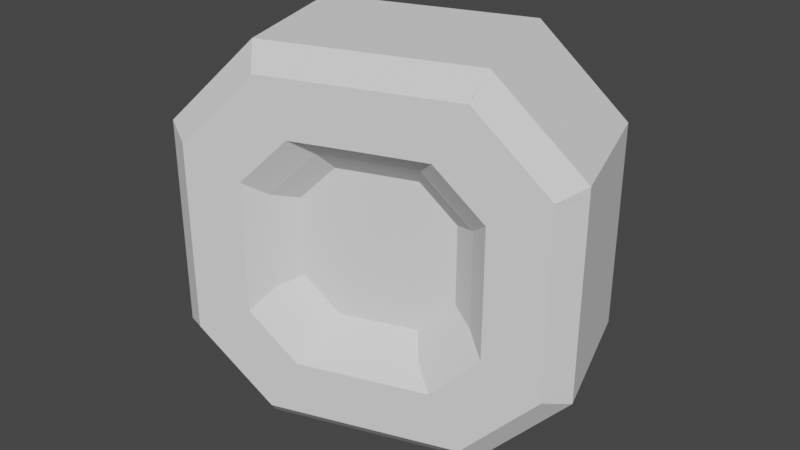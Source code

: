 # Source: Coin.blend  (saved by Blender 2.81.16; exported with 4.5.12 LTS)
import bpy
from mathutils import Matrix  # noqa: F401  (used for matrix-valued properties, if any)

bpy.ops.wm.read_factory_settings(use_empty=True)
scene = bpy.context.scene
scene.name = 'Scene'

# ---- collections
col_collection = bpy.data.collections.new('Collection'); scene.collection.children.link(col_collection)

# ---- node groups
ng_auto_smooth = bpy.data.node_groups.new('Auto Smooth', 'GeometryNodeTree')
_s = ng_auto_smooth.interface.new_socket(name='Geometry', in_out='OUTPUT', socket_type='NodeSocketGeometry')
_s = ng_auto_smooth.interface.new_socket(name='Geometry', in_out='INPUT', socket_type='NodeSocketGeometry')
_s = ng_auto_smooth.interface.new_socket(name='Angle', in_out='INPUT', socket_type='NodeSocketFloat')
_s.subtype = 'ANGLE'
_s.min_value = 0.0
_s.max_value = 3.142
ng_auto_smooth.is_modifier = True
_N = ng_auto_smooth.nodes; _L = ng_auto_smooth.links
n0 = _N.new('NodeGroupOutput'); n0.name = 'Group Output'; n0.location = (480, -100)
n1 = _N.new('NodeGroupInput'); n1.name = 'Group Input'; n1.location = (-420, -300)
n2 = _N.new('NodeGroupInput'); n2.name = 'Group Input.001'; n2.location = (-60, -100)
n3 = _N.new('GeometryNodeSetShadeSmooth'); n3.name = 'Set Shade Smooth'; n3.location = (120, -100)
n3.domain = 'EDGE'
n4 = _N.new('GeometryNodeSetShadeSmooth'); n4.name = 'Set Shade Smooth.001'; n4.location = (300, -100)
n5 = _N.new('GeometryNodeInputMeshEdgeAngle'); n5.name = 'Edge Angle'; n5.location = (-420, -220)
n6 = _N.new('GeometryNodeInputEdgeSmooth'); n6.name = 'Is Edge Smooth'; n6.location = (-60, -160)
n7 = _N.new('GeometryNodeInputShadeSmooth'); n7.name = 'Is Face Smooth'; n7.location = (-240, -340)
n8 = _N.new('FunctionNodeBooleanMath'); n8.name = 'Boolean Math'; n8.location = (-60, -220)
n9 = _N.new('FunctionNodeCompare'); n9.name = 'Compare'; n9.location = (-240, -180)
n9.operation = 'LESS_EQUAL'
_L.new(n5.outputs[0], n9.inputs[0])
_L.new(n4.outputs[0], n0.inputs[0])
_L.new(n1.outputs[1], n9.inputs[1])
_L.new(n9.outputs[0], n8.inputs[0])
_L.new(n7.outputs[0], n8.inputs[1])
_L.new(n2.outputs[0], n3.inputs[0])
_L.new(n6.outputs[0], n3.inputs[1])
_L.new(n3.outputs[0], n4.inputs[0])
_L.new(n8.outputs[0], n3.inputs[2])
n0.is_active_output = True

# ---- world
world_world = bpy.data.worlds.new('World'); scene.world = world_world
world_world.use_nodes = True; world_world.node_tree.nodes.clear()
_N = world_world.node_tree.nodes; _L = world_world.node_tree.links
n0 = _N.new('ShaderNodeOutputWorld'); n0.name = 'World Output'; n0.location = (300, 300)
n1 = _N.new('ShaderNodeBackground'); n1.name = 'Background'; n1.location = (10, 300)
n1.inputs[0].default_value = (0.05088, 0.05088, 0.05088, 1.0)
_L.new(n1.outputs[0], n0.inputs[0])
n0.is_active_output = True
world_world.color = (0.05088, 0.05088, 0.05088)
world_world.use_sun_shadow = False
world_world.sun_shadow_jitter_overblur = 0.0

# ---- meshes
me_cube_001 = bpy.data.meshes.new('Cube.001')
me_cube_001.from_pydata([(1.0, 1.497, 3.0), (1.0, 1.0, 3.497), (1.0, 0.6857, 3.182), (0.786, 0.5034, 3.0), (0.786, 1.0, 2.503), (1.0, 1.182, 2.686), (0.5732, 0.786, 2.415), (0.7872, 1.0, 2.503), (0.5732, 0.4147, 2.786), (0.7872, 0.5034, 3.0), (0.7601, 1.0, 4.0), (1.0, 1.0, 3.76), (0.7601, 2.0, 3.0), (1.0, 1.76, 3.0), (1.0, 1.76, 2.996), (0.7601, 2.0, 3.095), (1.0, 0.9956, 3.76), (0.7601, 1.095, 4.0), (-1.0, 1.497, 3.0), (-1.0, 1.0, 3.497), (-1.0, 0.6857, 3.182), (-0.786, 0.5034, 3.0), (-0.786, 1.0, 2.503), (-1.0, 1.182, 2.686), (-0.5732, 0.786, 2.415), (-0.7872, 1.0, 2.503), (-0.5732, 0.4147, 2.786), (-0.7872, 0.5034, 3.0), (0.0, 1.095, 4.0), (0.0, 2.0, 3.095), (-0.7601, 1.0, 4.0), (-1.0, 1.0, 3.76), (-0.7601, 2.0, 3.0), (-1.0, 1.76, 3.0), (-1.0, 1.76, 2.996), (-0.7601, 2.0, 3.095), (-1.0, 0.9956, 3.76), (-0.7601, 1.095, 4.0), (1.0, -1.497, 3.0), (1.0, -1.0, 3.497), (0.786, 0.0, 3.0), (1.0, 0.0, 3.184), (0.5732, 0.0, 2.786), (0.7872, 0.0, 3.0), (1.0, -0.6857, 3.182), (0.786, -0.5034, 3.0), (0.786, -1.0, 2.503), (1.0, -1.182, 2.686), (0.5732, -0.786, 2.415), (0.7872, -1.0, 2.503), (0.5732, -0.4147, 2.786), (0.7872, -0.5034, 3.0), (0.7601, -1.0, 4.0), (1.0, -1.0, 3.76), (0.7601, -2.0, 3.0), (1.0, -1.76, 3.0), (1.0, 0.0, 3.76), (0.7601, 0.0, 4.0), (1.0, -1.76, 2.996), (0.7601, -2.0, 3.095), (1.0, -0.9956, 3.76), (0.7601, -1.095, 4.0), (0.0, 0.0, 4.0), (-1.0, -1.497, 3.0), (-1.0, -1.0, 3.497), (-0.786, 0.0, 3.0), (-1.0, 0.0, 3.184), (-0.5732, 0.0, 2.786), (-0.7872, 0.0, 3.0), (-1.0, -0.6857, 3.182), (-0.786, -0.5034, 3.0), (-0.786, -1.0, 2.503), (-1.0, -1.182, 2.686), (-0.5732, -0.786, 2.415), (-0.7872, -1.0, 2.503), (-0.5732, -0.4147, 2.786), (-0.7872, -0.5034, 3.0), (0.0, -1.095, 4.0), (0.0, -2.0, 3.095), (-0.7601, -1.0, 4.0), (-1.0, -1.0, 3.76), (-0.7601, -2.0, 3.0), (-1.0, -1.76, 3.0), (-1.0, 0.0, 3.76), (-0.7601, 0.0, 4.0), (-1.0, -1.76, 2.996), (-0.7601, -2.0, 3.095), (-1.0, -0.9956, 3.76), (-0.7601, -1.095, 4.0), (1.0, 1.497, 1.0), (1.0, 1.0, 0.5034), (1.0, 1.184, 2.0), (0.786, 1.0, 2.0), (0.7872, 1.0, 2.0), (0.5732, 0.786, 2.0), (1.0, 0.6857, 0.8177), (0.786, 0.5034, 1.0), (0.786, 1.0, 1.497), (1.0, 1.182, 1.314), (0.5732, 0.786, 1.585), (0.7872, 1.0, 1.497), (0.5732, 0.4147, 1.214), (0.7872, 0.5034, 1.0), (0.7601, 1.0, 0.0), (1.0, 1.0, 0.2399), (0.7601, 2.0, 1.0), (1.0, 1.76, 1.0), (0.7601, 2.0, 2.0), (1.0, 1.76, 2.0), (1.0, 1.76, 1.004), (0.7601, 2.0, 0.905), (1.0, 0.9956, 0.2399), (0.7601, 1.095, 0.0), (0.0, 2.0, 2.0), (-1.0, 1.497, 1.0), (-1.0, 1.0, 0.5034), (-1.0, 1.184, 2.0), (-0.786, 1.0, 2.0), (-0.7872, 1.0, 2.0), (-0.5732, 0.786, 2.0), (-1.0, 0.6857, 0.8177), (-0.786, 0.5034, 1.0), (-0.786, 1.0, 1.497), (-1.0, 1.182, 1.314), (-0.5732, 0.786, 1.585), (-0.7872, 1.0, 1.497), (-0.5732, 0.4147, 1.214), (-0.7872, 0.5034, 1.0), (0.0, 1.095, 0.0), (0.0, 2.0, 0.905), (-0.7601, 1.0, 0.0), (-1.0, 1.0, 0.2399), (-0.7601, 2.0, 1.0), (-1.0, 1.76, 1.0), (-0.7601, 2.0, 2.0), (-1.0, 1.76, 2.0), (-1.0, 1.76, 1.004), (-0.7601, 2.0, 0.905), (-1.0, 0.9956, 0.2399), (-0.7601, 1.095, 0.0), (0.5732, 0.0, 2.0), (1.0, -1.497, 1.0), (1.0, -1.0, 0.5034), (0.786, 0.0, 1.0), (1.0, 0.0, 0.8165), (1.0, -1.184, 2.0), (0.786, -1.0, 2.0), (0.7872, -1.0, 2.0), (0.5732, -0.786, 2.0), (0.5732, 0.0, 1.214), (0.7872, 0.0, 1.0), (1.0, -0.6857, 0.8177), (0.786, -0.5034, 1.0), (0.786, -1.0, 1.497), (1.0, -1.182, 1.314), (0.5732, -0.786, 1.585), (0.7872, -1.0, 1.497), (0.5732, -0.4147, 1.214), (0.7872, -0.5034, 1.0), (0.7601, -1.0, 0.0), (1.0, -1.0, 0.2399), (0.7601, -2.0, 1.0), (1.0, -1.76, 1.0), (1.0, 0.0, 0.2399), (0.7601, 0.0, 0.0), (0.7601, -2.0, 2.0), (1.0, -1.76, 2.0), (1.0, -1.76, 1.004), (0.7601, -2.0, 0.905), (1.0, -0.9956, 0.2399), (0.7601, -1.095, 0.0), (0.0, -2.0, 2.0), (0.0, 0.0, 0.0), (-0.5732, 0.0, 2.0), (-1.0, -1.497, 1.0), (-1.0, -1.0, 0.5034), (-0.786, 0.0, 1.0), (-1.0, 0.0, 0.8165), (-1.0, -1.184, 2.0), (-0.786, -1.0, 2.0), (-0.7872, -1.0, 2.0), (-0.5732, -0.786, 2.0), (-0.5732, 0.0, 1.214), (-0.7872, 0.0, 1.0), (-1.0, -0.6857, 0.8177), (-0.786, -0.5034, 1.0), (-0.786, -1.0, 1.497), (-1.0, -1.182, 1.314), (-0.5732, -0.786, 1.585), (-0.7872, -1.0, 1.497), (-0.5732, -0.4147, 1.214), (-0.7872, -0.5034, 1.0), (0.0, -1.095, 0.0), (0.0, -2.0, 0.905), (-0.7601, -1.0, 0.0), (-1.0, -1.0, 0.2399), (-0.7601, -2.0, 1.0), (-1.0, -1.76, 1.0), (-1.0, 0.0, 0.2399), (-0.7601, 0.0, 0.0), (-0.7601, -2.0, 2.0), (-1.0, -1.76, 2.0), (-1.0, -1.76, 1.004), (-0.7601, -2.0, 0.905), (-1.0, -0.9956, 0.2399), (-0.7601, -1.095, 0.0)], [], [(17, 29, 28), (29, 15, 12), (5, 1, 2), (13, 0, 5), (40, 9, 3), (4, 93, 92), (4, 9, 7), (8, 42, 140), (4, 2, 3), (6, 9, 8), (91, 4, 92), (6, 93, 7), (41, 3, 2), (8, 43, 42), (13, 16, 11), (56, 2, 11), (108, 12, 13), (57, 11, 10), (16, 15, 17), (11, 17, 10), (14, 12, 15), (62, 57, 10), (29, 37, 28), (32, 35, 29), (20, 18, 23), (33, 23, 18), (27, 65, 21), (118, 22, 117), (27, 22, 25), (173, 26, 24), (20, 22, 21), (26, 25, 24), (116, 22, 23), (24, 118, 119), (21, 66, 20), (68, 26, 67), (33, 31, 34), (83, 31, 20), (32, 135, 33), (31, 84, 30), (37, 34, 36), (31, 37, 36), (34, 32, 33), (30, 62, 28), (78, 61, 77), (54, 59, 78), (44, 38, 47), (55, 47, 38), (51, 40, 45), (147, 46, 146), (51, 46, 49), (140, 50, 48), (44, 46, 45), (50, 49, 48), (145, 46, 47), (48, 147, 148), (45, 41, 44), (43, 50, 42), (55, 53, 58), (56, 53, 44), (54, 166, 55), (53, 57, 52), (61, 58, 60), (53, 61, 60), (58, 54, 55), (52, 62, 77), (88, 78, 77), (78, 86, 81), (72, 64, 69), (82, 63, 72), (65, 76, 70), (71, 180, 179), (71, 76, 74), (75, 67, 173), (71, 69, 70), (73, 76, 75), (178, 71, 179), (73, 180, 74), (66, 70, 69), (75, 68, 67), (82, 87, 80), (83, 69, 80), (201, 81, 82), (84, 80, 79), (87, 86, 88), (80, 88, 79), (85, 81, 86), (62, 84, 79), (129, 112, 128), (105, 110, 129), (90, 98, 95), (106, 98, 89), (102, 143, 96), (93, 97, 92), (102, 97, 100), (140, 101, 99), (95, 97, 96), (101, 100, 99), (91, 97, 98), (99, 93, 94), (96, 144, 95), (150, 101, 149), (106, 104, 109), (163, 104, 95), (105, 108, 106), (104, 164, 103), (112, 109, 111), (104, 112, 111), (109, 105, 106), (103, 172, 128), (139, 129, 128), (129, 137, 132), (123, 115, 120), (133, 114, 123), (176, 127, 121), (122, 118, 117), (122, 127, 125), (126, 182, 173), (122, 120, 121), (124, 127, 126), (116, 122, 117), (124, 118, 125), (177, 121, 120), (126, 183, 182), (133, 138, 131), (198, 120, 131), (135, 132, 133), (199, 131, 130), (136, 139, 138), (131, 139, 130), (136, 132, 137), (172, 199, 130), (170, 193, 192), (193, 168, 161), (154, 142, 151), (162, 141, 154), (143, 158, 152), (153, 147, 146), (153, 158, 156), (157, 149, 140), (153, 151, 152), (155, 158, 157), (145, 153, 146), (155, 147, 156), (144, 152, 151), (157, 150, 149), (162, 169, 160), (163, 151, 160), (166, 161, 162), (164, 160, 159), (167, 170, 169), (160, 170, 159), (167, 161, 168), (172, 164, 159), (193, 205, 192), (196, 203, 193), (175, 187, 184), (197, 187, 174), (191, 176, 185), (180, 186, 179), (191, 186, 189), (173, 190, 188), (184, 186, 185), (190, 189, 188), (178, 186, 187), (188, 180, 181), (185, 177, 184), (183, 190, 182), (197, 195, 202), (198, 195, 184), (196, 201, 197), (195, 199, 194), (205, 202, 204), (195, 205, 204), (202, 196, 197), (194, 172, 192), (11, 1, 0), (11, 0, 13), (13, 14, 16), (33, 18, 19), (33, 19, 31), (31, 36, 34), (55, 38, 39), (55, 39, 53), (53, 60, 58), (80, 64, 63), (80, 63, 82), (82, 85, 87), (106, 89, 90), (106, 90, 104), (104, 111, 109), (131, 115, 114), (131, 114, 133), (133, 136, 138), (160, 142, 141), (160, 141, 162), (162, 167, 169), (197, 174, 175), (197, 175, 195), (195, 204, 202), (17, 15, 29), (107, 113, 12), (113, 29, 12), (5, 0, 1), (91, 108, 5), (108, 13, 5), (40, 43, 9), (4, 7, 93), (4, 3, 9), (140, 94, 6), (6, 8, 140), (4, 5, 2), (6, 7, 9), (91, 5, 4), (6, 94, 93), (41, 40, 3), (8, 9, 43), (41, 2, 56), (2, 1, 11), (108, 107, 12), (57, 56, 11), (16, 14, 15), (11, 16, 17), (14, 13, 12), (10, 17, 28), (28, 62, 10), (29, 35, 37), (29, 113, 32), (113, 134, 32), (20, 19, 18), (33, 135, 23), (135, 116, 23), (27, 68, 65), (118, 25, 22), (27, 21, 22), (24, 119, 173), (173, 67, 26), (20, 23, 22), (26, 27, 25), (116, 117, 22), (24, 25, 118), (21, 65, 66), (68, 27, 26), (19, 20, 31), (20, 66, 83), (32, 134, 135), (31, 83, 84), (37, 35, 34), (31, 30, 37), (34, 35, 32), (28, 37, 30), (30, 84, 62), (78, 59, 61), (78, 171, 54), (171, 165, 54), (44, 39, 38), (55, 166, 47), (166, 145, 47), (51, 43, 40), (147, 49, 46), (51, 45, 46), (48, 148, 140), (140, 42, 50), (44, 47, 46), (50, 51, 49), (145, 146, 46), (48, 49, 147), (45, 40, 41), (43, 51, 50), (39, 44, 53), (44, 41, 56), (54, 165, 166), (53, 56, 57), (61, 59, 58), (53, 52, 61), (58, 59, 54), (77, 61, 52), (52, 57, 62), (88, 86, 78), (200, 171, 81), (171, 78, 81), (72, 63, 64), (178, 201, 72), (201, 82, 72), (65, 68, 76), (71, 74, 180), (71, 70, 76), (173, 181, 73), (73, 75, 173), (71, 72, 69), (73, 74, 76), (178, 72, 71), (73, 181, 180), (66, 65, 70), (75, 76, 68), (66, 69, 83), (69, 64, 80), (201, 200, 81), (84, 83, 80), (87, 85, 86), (80, 87, 88), (85, 82, 81), (79, 88, 77), (77, 62, 79), (129, 110, 112), (129, 113, 105), (113, 107, 105), (90, 89, 98), (106, 108, 98), (108, 91, 98), (102, 150, 143), (93, 100, 97), (102, 96, 97), (99, 94, 140), (140, 149, 101), (95, 98, 97), (101, 102, 100), (91, 92, 97), (99, 100, 93), (96, 143, 144), (150, 102, 101), (90, 95, 104), (95, 144, 163), (105, 107, 108), (104, 163, 164), (112, 110, 109), (104, 103, 112), (109, 110, 105), (128, 112, 103), (103, 164, 172), (139, 137, 129), (134, 113, 132), (113, 129, 132), (123, 114, 115), (116, 135, 123), (135, 133, 123), (176, 183, 127), (122, 125, 118), (122, 121, 127), (173, 119, 124), (124, 126, 173), (122, 123, 120), (124, 125, 127), (116, 123, 122), (124, 119, 118), (177, 176, 121), (126, 127, 183), (177, 120, 198), (120, 115, 131), (135, 134, 132), (199, 198, 131), (136, 137, 139), (131, 138, 139), (136, 133, 132), (130, 139, 128), (128, 172, 130), (170, 168, 193), (165, 171, 161), (171, 193, 161), (154, 141, 142), (145, 166, 154), (166, 162, 154), (143, 150, 158), (153, 156, 147), (153, 152, 158), (140, 148, 155), (155, 157, 140), (153, 154, 151), (155, 156, 158), (145, 154, 153), (155, 148, 147), (144, 143, 152), (157, 158, 150), (144, 151, 163), (151, 142, 160), (166, 165, 161), (164, 163, 160), (167, 168, 170), (160, 169, 170), (167, 162, 161), (159, 170, 192), (192, 172, 159), (193, 203, 205), (193, 171, 196), (171, 200, 196), (175, 174, 187), (197, 201, 187), (201, 178, 187), (191, 183, 176), (180, 189, 186), (191, 185, 186), (188, 181, 173), (173, 182, 190), (184, 187, 186), (190, 191, 189), (178, 179, 186), (188, 189, 180), (185, 176, 177), (183, 191, 190), (175, 184, 195), (184, 177, 198), (196, 200, 201), (195, 198, 199), (205, 203, 202), (195, 194, 205), (202, 203, 196), (192, 205, 194), (194, 199, 172)])
_uv = me_cube_001.uv_layers.new(name='UVMap')
_uv.uv.foreach_set('vector', [0.655, 0.6131, 0.75, 0.5, 0.75, 0.6131, 0.5119, 0.375, 0.5119, 0.47, 0.5, 0.47, 0.5, 0.6022, 0.5621, 0.625, 0.5228, 0.6643, 0.5, 0.53, 0.5, 0.5629, 0.4607, 0.6022, 0.5, 0.75, 0.5, 0.6871, 0.5, 0.6871, 0.4379, 0.625, 0.375, 0.625, 0.375, 0.625, 0.4379, 0.625, 0.5, 0.6871, 0.4379, 0.625, 0.4733, 0.6982, 0.4733, 0.75, 0.375, 0.75, 0.4379, 0.625, 0.5, 0.6871, 0.5, 0.6871, 0.4268, 0.6517, 0.5, 0.6871, 0.4733, 0.6982, 0.375, 0.6021, 0.4379, 0.625, 0.375, 0.625, 0.4268, 0.6517, 0.375, 0.625, 0.4379, 0.625, 0.5229, 0.75, 0.5, 0.6871, 0.5228, 0.6643, 0.4733, 0.6982, 0.5, 0.75, 0.4733, 0.75, 0.5, 0.53, 0.595, 0.6256, 0.595, 0.625, 0.595, 0.75, 0.5228, 0.6643, 0.595, 0.625, 0.375, 0.53, 0.5, 0.47, 0.5, 0.53, 0.655, 0.75, 0.595, 0.625, 0.655, 0.625, 0.595, 0.6256, 0.5119, 0.5, 0.625, 0.6131, 0.595, 0.625, 0.655, 0.6131, 0.655, 0.625, 0.4994, 0.53, 0.5, 0.47, 0.5119, 0.47, 0.75, 0.75, 0.655, 0.75, 0.655, 0.625, 0.75, 0.5, 0.655, 0.6131, 0.75, 0.6131, 0.5, 0.47, 0.5119, 0.47, 0.5119, 0.375, 0.5228, 0.6643, 0.5, 0.5629, 0.5, 0.6022, 0.5, 0.53, 0.4607, 0.6022, 0.5, 0.5629, 0.5, 0.6871, 0.5, 0.75, 0.5, 0.6871, 0.375, 0.625, 0.4379, 0.625, 0.375, 0.625, 0.5, 0.6871, 0.4379, 0.625, 0.4379, 0.625, 0.375, 0.75, 0.4733, 0.6982, 0.4268, 0.6517, 0.5, 0.6871, 0.4379, 0.625, 0.5, 0.6871, 0.4733, 0.6982, 0.4379, 0.625, 0.4268, 0.6517, 0.375, 0.6021, 0.4379, 0.625, 0.4607, 0.6022, 0.4268, 0.6517, 0.375, 0.625, 0.375, 0.6517, 0.5, 0.6871, 0.5229, 0.75, 0.5228, 0.6643, 0.5, 0.75, 0.4733, 0.6982, 0.4733, 0.75, 0.5, 0.53, 0.595, 0.625, 0.4994, 0.53, 0.595, 0.75, 0.595, 0.625, 0.5228, 0.6643, 0.5, 0.47, 0.375, 0.53, 0.5, 0.53, 0.595, 0.625, 0.655, 0.75, 0.655, 0.625, 0.625, 0.6131, 0.4994, 0.53, 0.595, 0.6256, 0.595, 0.625, 0.655, 0.6131, 0.595, 0.6256, 0.4994, 0.53, 0.5, 0.47, 0.5, 0.53, 0.655, 0.625, 0.75, 0.75, 0.75, 0.6131, 0.75, 0.5, 0.655, 0.6131, 0.75, 0.6131, 0.5, 0.47, 0.5119, 0.47, 0.5119, 0.375, 0.5228, 0.6643, 0.5, 0.5629, 0.5, 0.6022, 0.5, 0.53, 0.4607, 0.6022, 0.5, 0.5629, 0.5, 0.6871, 0.5, 0.75, 0.5, 0.6871, 0.375, 0.625, 0.4379, 0.625, 0.375, 0.625, 0.5, 0.6871, 0.4379, 0.625, 0.4379, 0.625, 0.375, 0.75, 0.4733, 0.6982, 0.4268, 0.6517, 0.5, 0.6871, 0.4379, 0.625, 0.5, 0.6871, 0.4733, 0.6982, 0.4379, 0.625, 0.4268, 0.6517, 0.375, 0.6021, 0.4379, 0.625, 0.4607, 0.6022, 0.4268, 0.6517, 0.375, 0.625, 0.375, 0.6517, 0.5, 0.6871, 0.5229, 0.75, 0.5228, 0.6643, 0.5, 0.75, 0.4733, 0.6982, 0.4733, 0.75, 0.5, 0.53, 0.595, 0.625, 0.4994, 0.53, 0.595, 0.75, 0.595, 0.625, 0.5228, 0.6643, 0.5, 0.47, 0.375, 0.53, 0.5, 0.53, 0.595, 0.625, 0.655, 0.75, 0.655, 0.625, 0.625, 0.6131, 0.4994, 0.53, 0.595, 0.6256, 0.595, 0.625, 0.655, 0.6131, 0.595, 0.6256, 0.4994, 0.53, 0.5, 0.47, 0.5, 0.53, 0.655, 0.625, 0.75, 0.75, 0.75, 0.6131, 0.655, 0.6131, 0.75, 0.5, 0.75, 0.6131, 0.5119, 0.375, 0.5119, 0.47, 0.5, 0.47, 0.5, 0.6022, 0.5621, 0.625, 0.5228, 0.6643, 0.5, 0.53, 0.5, 0.5629, 0.4607, 0.6022, 0.5, 0.75, 0.5, 0.6871, 0.5, 0.6871, 0.4379, 0.625, 0.375, 0.625, 0.375, 0.625, 0.4379, 0.625, 0.5, 0.6871, 0.4379, 0.625, 0.4733, 0.6982, 0.4733, 0.75, 0.375, 0.75, 0.4379, 0.625, 0.5, 0.6871, 0.5, 0.6871, 0.4268, 0.6517, 0.5, 0.6871, 0.4733, 0.6982, 0.375, 0.6021, 0.4379, 0.625, 0.375, 0.625, 0.4268, 0.6517, 0.375, 0.625, 0.4379, 0.625, 0.5229, 0.75, 0.5, 0.6871, 0.5228, 0.6643, 0.4733, 0.6982, 0.5, 0.75, 0.4733, 0.75, 0.5, 0.53, 0.595, 0.6256, 0.595, 0.625, 0.595, 0.75, 0.5228, 0.6643, 0.595, 0.625, 0.375, 0.53, 0.5, 0.47, 0.5, 0.53, 0.655, 0.75, 0.595, 0.625, 0.655, 0.625, 0.595, 0.6256, 0.5119, 0.5, 0.625, 0.6131, 0.595, 0.625, 0.655, 0.6131, 0.655, 0.625, 0.4994, 0.53, 0.5, 0.47, 0.5119, 0.47, 0.75, 0.75, 0.655, 0.75, 0.655, 0.625, 0.75, 0.5, 0.655, 0.6131, 0.75, 0.6131, 0.5, 0.47, 0.5119, 0.47, 0.5119, 0.375, 0.5621, 0.625, 0.5, 0.6022, 0.5228, 0.6643, 0.5, 0.53, 0.4607, 0.6022, 0.5, 0.5629, 0.5, 0.6871, 0.5, 0.75, 0.5, 0.6871, 0.375, 0.625, 0.4379, 0.625, 0.375, 0.625, 0.5, 0.6871, 0.4379, 0.625, 0.4379, 0.625, 0.375, 0.75, 0.4733, 0.6982, 0.4268, 0.6517, 0.5, 0.6871, 0.4379, 0.625, 0.5, 0.6871, 0.4733, 0.6982, 0.4379, 0.625, 0.4268, 0.6517, 0.375, 0.6021, 0.4379, 0.625, 0.4607, 0.6022, 0.4268, 0.6517, 0.375, 0.625, 0.375, 0.6517, 0.5, 0.6871, 0.5229, 0.75, 0.5228, 0.6643, 0.5, 0.75, 0.4733, 0.6982, 0.4733, 0.75, 0.5, 0.53, 0.595, 0.625, 0.4994, 0.53, 0.595, 0.75, 0.595, 0.625, 0.5228, 0.6643, 0.5, 0.47, 0.375, 0.53, 0.5, 0.53, 0.595, 0.625, 0.655, 0.75, 0.655, 0.625, 0.625, 0.6131, 0.4994, 0.53, 0.595, 0.6256, 0.595, 0.625, 0.655, 0.6131, 0.595, 0.6256, 0.4994, 0.53, 0.5, 0.47, 0.5, 0.53, 0.655, 0.625, 0.75, 0.75, 0.75, 0.6131, 0.655, 0.6131, 0.75, 0.5, 0.75, 0.6131, 0.5119, 0.375, 0.5119, 0.47, 0.5, 0.47, 0.5, 0.6022, 0.5621, 0.625, 0.5228, 0.6643, 0.5, 0.53, 0.5, 0.5629, 0.4607, 0.6022, 0.5, 0.75, 0.5, 0.6871, 0.5, 0.6871, 0.4379, 0.625, 0.375, 0.625, 0.375, 0.625, 0.4379, 0.625, 0.5, 0.6871, 0.4379, 0.625, 0.4733, 0.6982, 0.4733, 0.75, 0.375, 0.75, 0.4379, 0.625, 0.5, 0.6871, 0.5, 0.6871, 0.4268, 0.6517, 0.5, 0.6871, 0.4733, 0.6982, 0.375, 0.6021, 0.4379, 0.625, 0.375, 0.625, 0.4268, 0.6517, 0.375, 0.625, 0.4379, 0.625, 0.5229, 0.75, 0.5, 0.6871, 0.5228, 0.6643, 0.4733, 0.6982, 0.5, 0.75, 0.4733, 0.75, 0.5, 0.53, 0.595, 0.6256, 0.595, 0.625, 0.595, 0.75, 0.5228, 0.6643, 0.595, 0.625, 0.375, 0.53, 0.5, 0.47, 0.5, 0.53, 0.655, 0.75, 0.595, 0.625, 0.655, 0.625, 0.4994, 0.53, 0.625, 0.6131, 0.595, 0.6256, 0.595, 0.625, 0.655, 0.6131, 0.655, 0.625, 0.4994, 0.53, 0.5, 0.47, 0.5119, 0.47, 0.75, 0.75, 0.655, 0.75, 0.655, 0.625, 0.655, 0.6131, 0.75, 0.5, 0.75, 0.6131, 0.5119, 0.375, 0.5119, 0.47, 0.5, 0.47, 0.5, 0.6022, 0.5621, 0.625, 0.5228, 0.6643, 0.5, 0.53, 0.5, 0.5629, 0.4607, 0.6022, 0.5, 0.75, 0.5, 0.6871, 0.5, 0.6871, 0.4379, 0.625, 0.375, 0.625, 0.375, 0.625, 0.4379, 0.625, 0.5, 0.6871, 0.4379, 0.625, 0.4733, 0.6982, 0.4733, 0.75, 0.375, 0.75, 0.4379, 0.625, 0.5, 0.6871, 0.5, 0.6871, 0.4268, 0.6517, 0.5, 0.6871, 0.4733, 0.6982, 0.375, 0.6021, 0.4379, 0.625, 0.375, 0.625, 0.4268, 0.6517, 0.375, 0.625, 0.4379, 0.625, 0.5229, 0.75, 0.5, 0.6871, 0.5228, 0.6643, 0.4733, 0.6982, 0.5, 0.75, 0.4733, 0.75, 0.5, 0.53, 0.595, 0.6256, 0.595, 0.625, 0.595, 0.75, 0.5228, 0.6643, 0.595, 0.625, 0.375, 0.53, 0.5, 0.47, 0.5, 0.53, 0.655, 0.75, 0.595, 0.625, 0.655, 0.625, 0.4994, 0.53, 0.625, 0.6131, 0.595, 0.6256, 0.595, 0.625, 0.655, 0.6131, 0.655, 0.625, 0.4994, 0.53, 0.5, 0.47, 0.5119, 0.47, 0.75, 0.75, 0.655, 0.75, 0.655, 0.625, 0.75, 0.5, 0.655, 0.6131, 0.75, 0.6131, 0.5, 0.47, 0.5119, 0.47, 0.5119, 0.375, 0.5621, 0.625, 0.5, 0.6022, 0.5228, 0.6643, 0.5, 0.53, 0.4607, 0.6022, 0.5, 0.5629, 0.5, 0.6871, 0.5, 0.75, 0.5, 0.6871, 0.375, 0.625, 0.4379, 0.625, 0.375, 0.625, 0.5, 0.6871, 0.4379, 0.625, 0.4379, 0.625, 0.375, 0.75, 0.4733, 0.6982, 0.4268, 0.6517, 0.5, 0.6871, 0.4379, 0.625, 0.5, 0.6871, 0.4733, 0.6982, 0.4379, 0.625, 0.4268, 0.6517, 0.375, 0.6021, 0.4379, 0.625, 0.4607, 0.6022, 0.4268, 0.6517, 0.375, 0.625, 0.375, 0.6517, 0.5, 0.6871, 0.5229, 0.75, 0.5228, 0.6643, 0.5, 0.75, 0.4733, 0.6982, 0.4733, 0.75, 0.5, 0.53, 0.595, 0.625, 0.4994, 0.53, 0.595, 0.75, 0.595, 0.625, 0.5228, 0.6643, 0.5, 0.47, 0.375, 0.53, 0.5, 0.53, 0.595, 0.625, 0.655, 0.75, 0.655, 0.625, 0.625, 0.6131, 0.4994, 0.53, 0.595, 0.6256, 0.595, 0.625, 0.655, 0.6131, 0.595, 0.6256, 0.4994, 0.53, 0.5, 0.47, 0.5, 0.53, 0.655, 0.625, 0.75, 0.75, 0.75, 0.6131, 0.595, 0.625, 0.5621, 0.625, 0.5, 0.5629, 0.595, 0.625, 0.5, 0.5629, 0.5, 0.53, 0.5, 0.53, 0.4994, 0.53, 0.595, 0.6256, 0.5, 0.53, 0.5, 0.5629, 0.5621, 0.625, 0.5, 0.53, 0.5621, 0.625, 0.595, 0.625, 0.595, 0.625, 0.595, 0.6256, 0.4994, 0.53, 0.5, 0.53, 0.5, 0.5629, 0.5621, 0.625, 0.5, 0.53, 0.5621, 0.625, 0.595, 0.625, 0.595, 0.625, 0.595, 0.6256, 0.4994, 0.53, 0.595, 0.625, 0.5621, 0.625, 0.5, 0.5629, 0.595, 0.625, 0.5, 0.5629, 0.5, 0.53, 0.5, 0.53, 0.4994, 0.53, 0.595, 0.6256, 0.5, 0.53, 0.5, 0.5629, 0.5621, 0.625, 0.5, 0.53, 0.5621, 0.625, 0.595, 0.625, 0.595, 0.625, 0.595, 0.6256, 0.4994, 0.53, 0.595, 0.625, 0.5621, 0.625, 0.5, 0.5629, 0.595, 0.625, 0.5, 0.5629, 0.5, 0.53, 0.5, 0.53, 0.4994, 0.53, 0.595, 0.6256, 0.595, 0.625, 0.5621, 0.625, 0.5, 0.5629, 0.595, 0.625, 0.5, 0.5629, 0.5, 0.53, 0.5, 0.53, 0.4994, 0.53, 0.595, 0.6256, 0.5, 0.53, 0.5, 0.5629, 0.5621, 0.625, 0.5, 0.53, 0.5621, 0.625, 0.595, 0.625, 0.595, 0.625, 0.595, 0.6256, 0.4994, 0.53, 0.655, 0.6131, 0.655, 0.5, 0.75, 0.5, 0.375, 0.47, 0.375, 0.375, 0.5, 0.47, 0.375, 0.375, 0.5119, 0.375, 0.5, 0.47, 0.5, 0.6022, 0.5, 0.5629, 0.5621, 0.625, 0.375, 0.6021, 0.375, 0.53, 0.4607, 0.6022, 0.375, 0.53, 0.5, 0.53, 0.4607, 0.6022, 0.5, 0.75, 0.5, 0.75, 0.5, 0.6871, 0.4379, 0.625, 0.4379, 0.625, 0.375, 0.625, 0.4379, 0.625, 0.5, 0.6871, 0.5, 0.6871, 0.375, 0.75, 0.375, 0.6517, 0.4268, 0.6517, 0.4268, 0.6517, 0.4733, 0.6982, 0.375, 0.75, 0.4379, 0.625, 0.4379, 0.625, 0.5, 0.6871, 0.4268, 0.6517, 0.4379, 0.625, 0.5, 0.6871, 0.375, 0.6021, 0.4607, 0.6022, 0.4379, 0.625, 0.4268, 0.6517, 0.375, 0.6517, 0.375, 0.625, 0.5229, 0.75, 0.5, 0.75, 0.5, 0.6871, 0.4733, 0.6982, 0.5, 0.6871, 0.5, 0.75, 0.5229, 0.75, 0.5228, 0.6643, 0.595, 0.75, 0.5228, 0.6643, 0.5621, 0.625, 0.595, 0.625, 0.375, 0.53, 0.375, 0.47, 0.5, 0.47, 0.655, 0.75, 0.595, 0.75, 0.595, 0.625, 0.595, 0.6256, 0.4994, 0.53, 0.5119, 0.5, 0.595, 0.625, 0.595, 0.6256, 0.655, 0.6131, 0.4994, 0.53, 0.5, 0.53, 0.5, 0.47, 0.655, 0.625, 0.655, 0.6131, 0.75, 0.6131, 0.75, 0.6131, 0.75, 0.75, 0.655, 0.625, 0.75, 0.5, 0.655, 0.5, 0.655, 0.6131, 0.5119, 0.375, 0.375, 0.375, 0.5, 0.47, 0.375, 0.375, 0.375, 0.47, 0.5, 0.47, 0.5228, 0.6643, 0.5621, 0.625, 0.5, 0.5629, 0.5, 0.53, 0.375, 0.53, 0.4607, 0.6022, 0.375, 0.53, 0.375, 0.6021, 0.4607, 0.6022, 0.5, 0.6871, 0.5, 0.75, 0.5, 0.75, 0.375, 0.625, 0.4379, 0.625, 0.4379, 0.625, 0.5, 0.6871, 0.5, 0.6871, 0.4379, 0.625, 0.4268, 0.6517, 0.375, 0.6517, 0.375, 0.75, 0.375, 0.75, 0.4733, 0.75, 0.4733, 0.6982, 0.5, 0.6871, 0.4379, 0.625, 0.4379, 0.625, 0.4733, 0.6982, 0.5, 0.6871, 0.4379, 0.625, 0.375, 0.6021, 0.375, 0.625, 0.4379, 0.625, 0.4268, 0.6517, 0.4379, 0.625, 0.375, 0.625, 0.5, 0.6871, 0.5, 0.75, 0.5229, 0.75, 0.5, 0.75, 0.5, 0.6871, 0.4733, 0.6982, 0.5621, 0.625, 0.5228, 0.6643, 0.595, 0.625, 0.5228, 0.6643, 0.5229, 0.75, 0.595, 0.75, 0.5, 0.47, 0.375, 0.47, 0.375, 0.53, 0.595, 0.625, 0.595, 0.75, 0.655, 0.75, 0.625, 0.6131, 0.5119, 0.5, 0.4994, 0.53, 0.595, 0.625, 0.655, 0.625, 0.655, 0.6131, 0.4994, 0.53, 0.5119, 0.47, 0.5, 0.47, 0.75, 0.6131, 0.655, 0.6131, 0.655, 0.625, 0.655, 0.625, 0.655, 0.75, 0.75, 0.75, 0.75, 0.5, 0.655, 0.5, 0.655, 0.6131, 0.5119, 0.375, 0.375, 0.375, 0.5, 0.47, 0.375, 0.375, 0.375, 0.47, 0.5, 0.47, 0.5228, 0.6643, 0.5621, 0.625, 0.5, 0.5629, 0.5, 0.53, 0.375, 0.53, 0.4607, 0.6022, 0.375, 0.53, 0.375, 0.6021, 0.4607, 0.6022, 0.5, 0.6871, 0.5, 0.75, 0.5, 0.75, 0.375, 0.625, 0.4379, 0.625, 0.4379, 0.625, 0.5, 0.6871, 0.5, 0.6871, 0.4379, 0.625, 0.4268, 0.6517, 0.375, 0.6517, 0.375, 0.75, 0.375, 0.75, 0.4733, 0.75, 0.4733, 0.6982, 0.5, 0.6871, 0.4379, 0.625, 0.4379, 0.625, 0.4733, 0.6982, 0.5, 0.6871, 0.4379, 0.625, 0.375, 0.6021, 0.375, 0.625, 0.4379, 0.625, 0.4268, 0.6517, 0.4379, 0.625, 0.375, 0.625, 0.5, 0.6871, 0.5, 0.75, 0.5229, 0.75, 0.5, 0.75, 0.5, 0.6871, 0.4733, 0.6982, 0.5621, 0.625, 0.5228, 0.6643, 0.595, 0.625, 0.5228, 0.6643, 0.5229, 0.75, 0.595, 0.75, 0.5, 0.47, 0.375, 0.47, 0.375, 0.53, 0.595, 0.625, 0.595, 0.75, 0.655, 0.75, 0.625, 0.6131, 0.5119, 0.5, 0.4994, 0.53, 0.595, 0.625, 0.655, 0.625, 0.655, 0.6131, 0.4994, 0.53, 0.5119, 0.47, 0.5, 0.47, 0.75, 0.6131, 0.655, 0.6131, 0.655, 0.625, 0.655, 0.625, 0.655, 0.75, 0.75, 0.75, 0.655, 0.6131, 0.655, 0.5, 0.75, 0.5, 0.375, 0.47, 0.375, 0.375, 0.5, 0.47, 0.375, 0.375, 0.5119, 0.375, 0.5, 0.47, 0.5, 0.6022, 0.5, 0.5629, 0.5621, 0.625, 0.375, 0.6021, 0.375, 0.53, 0.4607, 0.6022, 0.375, 0.53, 0.5, 0.53, 0.4607, 0.6022, 0.5, 0.75, 0.5, 0.75, 0.5, 0.6871, 0.4379, 0.625, 0.4379, 0.625, 0.375, 0.625, 0.4379, 0.625, 0.5, 0.6871, 0.5, 0.6871, 0.375, 0.75, 0.375, 0.6517, 0.4268, 0.6517, 0.4268, 0.6517, 0.4733, 0.6982, 0.375, 0.75, 0.4379, 0.625, 0.4379, 0.625, 0.5, 0.6871, 0.4268, 0.6517, 0.4379, 0.625, 0.5, 0.6871, 0.375, 0.6021, 0.4607, 0.6022, 0.4379, 0.625, 0.4268, 0.6517, 0.375, 0.6517, 0.375, 0.625, 0.5229, 0.75, 0.5, 0.75, 0.5, 0.6871, 0.4733, 0.6982, 0.5, 0.6871, 0.5, 0.75, 0.5229, 0.75, 0.5228, 0.6643, 0.595, 0.75, 0.5228, 0.6643, 0.5621, 0.625, 0.595, 0.625, 0.375, 0.53, 0.375, 0.47, 0.5, 0.47, 0.655, 0.75, 0.595, 0.75, 0.595, 0.625, 0.595, 0.6256, 0.4994, 0.53, 0.5119, 0.5, 0.595, 0.625, 0.595, 0.6256, 0.655, 0.6131, 0.4994, 0.53, 0.5, 0.53, 0.5, 0.47, 0.655, 0.625, 0.655, 0.6131, 0.75, 0.6131, 0.75, 0.6131, 0.75, 0.75, 0.655, 0.625, 0.75, 0.5, 0.655, 0.5, 0.655, 0.6131, 0.5119, 0.375, 0.375, 0.375, 0.5, 0.47, 0.375, 0.375, 0.375, 0.47, 0.5, 0.47, 0.5621, 0.625, 0.5, 0.5629, 0.5, 0.6022, 0.5, 0.53, 0.375, 0.53, 0.4607, 0.6022, 0.375, 0.53, 0.375, 0.6021, 0.4607, 0.6022, 0.5, 0.6871, 0.5, 0.75, 0.5, 0.75, 0.375, 0.625, 0.4379, 0.625, 0.4379, 0.625, 0.5, 0.6871, 0.5, 0.6871, 0.4379, 0.625, 0.4268, 0.6517, 0.375, 0.6517, 0.375, 0.75, 0.375, 0.75, 0.4733, 0.75, 0.4733, 0.6982, 0.5, 0.6871, 0.4379, 0.625, 0.4379, 0.625, 0.4733, 0.6982, 0.5, 0.6871, 0.4379, 0.625, 0.375, 0.6021, 0.375, 0.625, 0.4379, 0.625, 0.4268, 0.6517, 0.4379, 0.625, 0.375, 0.625, 0.5, 0.6871, 0.5, 0.75, 0.5229, 0.75, 0.5, 0.75, 0.5, 0.6871, 0.4733, 0.6982, 0.5621, 0.625, 0.5228, 0.6643, 0.595, 0.625, 0.5228, 0.6643, 0.5229, 0.75, 0.595, 0.75, 0.5, 0.47, 0.375, 0.47, 0.375, 0.53, 0.595, 0.625, 0.595, 0.75, 0.655, 0.75, 0.625, 0.6131, 0.5119, 0.5, 0.4994, 0.53, 0.595, 0.625, 0.655, 0.625, 0.655, 0.6131, 0.4994, 0.53, 0.5119, 0.47, 0.5, 0.47, 0.75, 0.6131, 0.655, 0.6131, 0.655, 0.625, 0.655, 0.625, 0.655, 0.75, 0.75, 0.75, 0.655, 0.6131, 0.655, 0.5, 0.75, 0.5, 0.375, 0.47, 0.375, 0.375, 0.5, 0.47, 0.375, 0.375, 0.5119, 0.375, 0.5, 0.47, 0.5, 0.6022, 0.5, 0.5629, 0.5621, 0.625, 0.375, 0.6021, 0.375, 0.53, 0.4607, 0.6022, 0.375, 0.53, 0.5, 0.53, 0.4607, 0.6022, 0.5, 0.75, 0.5, 0.75, 0.5, 0.6871, 0.4379, 0.625, 0.4379, 0.625, 0.375, 0.625, 0.4379, 0.625, 0.5, 0.6871, 0.5, 0.6871, 0.375, 0.75, 0.375, 0.6517, 0.4268, 0.6517, 0.4268, 0.6517, 0.4733, 0.6982, 0.375, 0.75, 0.4379, 0.625, 0.4379, 0.625, 0.5, 0.6871, 0.4268, 0.6517, 0.4379, 0.625, 0.5, 0.6871, 0.375, 0.6021, 0.4607, 0.6022, 0.4379, 0.625, 0.4268, 0.6517, 0.375, 0.6517, 0.375, 0.625, 0.5229, 0.75, 0.5, 0.75, 0.5, 0.6871, 0.4733, 0.6982, 0.5, 0.6871, 0.5, 0.75, 0.5229, 0.75, 0.5228, 0.6643, 0.595, 0.75, 0.5228, 0.6643, 0.5621, 0.625, 0.595, 0.625, 0.375, 0.53, 0.375, 0.47, 0.5, 0.47, 0.655, 0.75, 0.595, 0.75, 0.595, 0.625, 0.4994, 0.53, 0.5119, 0.5, 0.625, 0.6131, 0.595, 0.625, 0.595, 0.6256, 0.655, 0.6131, 0.4994, 0.53, 0.5, 0.53, 0.5, 0.47, 0.655, 0.625, 0.655, 0.6131, 0.75, 0.6131, 0.75, 0.6131, 0.75, 0.75, 0.655, 0.625, 0.655, 0.6131, 0.655, 0.5, 0.75, 0.5, 0.375, 0.47, 0.375, 0.375, 0.5, 0.47, 0.375, 0.375, 0.5119, 0.375, 0.5, 0.47, 0.5, 0.6022, 0.5, 0.5629, 0.5621, 0.625, 0.375, 0.6021, 0.375, 0.53, 0.4607, 0.6022, 0.375, 0.53, 0.5, 0.53, 0.4607, 0.6022, 0.5, 0.75, 0.5, 0.75, 0.5, 0.6871, 0.4379, 0.625, 0.4379, 0.625, 0.375, 0.625, 0.4379, 0.625, 0.5, 0.6871, 0.5, 0.6871, 0.375, 0.75, 0.375, 0.6517, 0.4268, 0.6517, 0.4268, 0.6517, 0.4733, 0.6982, 0.375, 0.75, 0.4379, 0.625, 0.4379, 0.625, 0.5, 0.6871, 0.4268, 0.6517, 0.4379, 0.625, 0.5, 0.6871, 0.375, 0.6021, 0.4607, 0.6022, 0.4379, 0.625, 0.4268, 0.6517, 0.375, 0.6517, 0.375, 0.625, 0.5229, 0.75, 0.5, 0.75, 0.5, 0.6871, 0.4733, 0.6982, 0.5, 0.6871, 0.5, 0.75, 0.5229, 0.75, 0.5228, 0.6643, 0.595, 0.75, 0.5228, 0.6643, 0.5621, 0.625, 0.595, 0.625, 0.375, 0.53, 0.375, 0.47, 0.5, 0.47, 0.655, 0.75, 0.595, 0.75, 0.595, 0.625, 0.4994, 0.53, 0.5119, 0.5, 0.625, 0.6131, 0.595, 0.625, 0.595, 0.6256, 0.655, 0.6131, 0.4994, 0.53, 0.5, 0.53, 0.5, 0.47, 0.655, 0.625, 0.655, 0.6131, 0.75, 0.6131, 0.75, 0.6131, 0.75, 0.75, 0.655, 0.625, 0.75, 0.5, 0.655, 0.5, 0.655, 0.6131, 0.5119, 0.375, 0.375, 0.375, 0.5, 0.47, 0.375, 0.375, 0.375, 0.47, 0.5, 0.47, 0.5621, 0.625, 0.5, 0.5629, 0.5, 0.6022, 0.5, 0.53, 0.375, 0.53, 0.4607, 0.6022, 0.375, 0.53, 0.375, 0.6021, 0.4607, 0.6022, 0.5, 0.6871, 0.5, 0.75, 0.5, 0.75, 0.375, 0.625, 0.4379, 0.625, 0.4379, 0.625, 0.5, 0.6871, 0.5, 0.6871, 0.4379, 0.625, 0.4268, 0.6517, 0.375, 0.6517, 0.375, 0.75, 0.375, 0.75, 0.4733, 0.75, 0.4733, 0.6982, 0.5, 0.6871, 0.4379, 0.625, 0.4379, 0.625, 0.4733, 0.6982, 0.5, 0.6871, 0.4379, 0.625, 0.375, 0.6021, 0.375, 0.625, 0.4379, 0.625, 0.4268, 0.6517, 0.4379, 0.625, 0.375, 0.625, 0.5, 0.6871, 0.5, 0.75, 0.5229, 0.75, 0.5, 0.75, 0.5, 0.6871, 0.4733, 0.6982, 0.5621, 0.625, 0.5228, 0.6643, 0.595, 0.625, 0.5228, 0.6643, 0.5229, 0.75, 0.595, 0.75, 0.5, 0.47, 0.375, 0.47, 0.375, 0.53, 0.595, 0.625, 0.595, 0.75, 0.655, 0.75, 0.625, 0.6131, 0.5119, 0.5, 0.4994, 0.53, 0.595, 0.625, 0.655, 0.625, 0.655, 0.6131, 0.4994, 0.53, 0.5119, 0.47, 0.5, 0.47, 0.75, 0.6131, 0.655, 0.6131, 0.655, 0.625, 0.655, 0.625, 0.655, 0.75, 0.75, 0.75])
me_cube_001.use_remesh_fix_poles = True
me_cube_001.use_remesh_preserve_attributes = False
me_cube_001.use_mirror_vertex_groups = False
me_cube_001.update()

# ---- objects
ob_coin = bpy.data.objects.new('Coin', me_cube_001)

# ---- transforms, parenting, visibility, modifiers, constraints
ob_coin.location = (0.0, 0.0, 0.704)
ob_coin.rotation_euler = (0.0, 0.0, 5.027)
ob_coin.lineart.crease_threshold = 0.0
_m = ob_coin.modifiers.new('Auto Smooth', 'NODES')
_m.node_group = ng_auto_smooth
_gi = [s.identifier for s in ng_auto_smooth.interface.items_tree if s.item_type == 'SOCKET' and s.in_out == 'INPUT']
_m[_gi[1]] = 0.5236  # Angle

# ---- collection membership
col_collection.objects.link(ob_coin)

# ---- scene / render settings (as saved in the file)
scene.frame_start = 0; scene.frame_end = 30; scene.frame_set(24)
scene.render.engine = 'BLENDER_EEVEE_NEXT'
scene.cycles.use_denoising = False
scene.cycles.samples = 128
scene.cycles.sampling_pattern = 'TABULATED_SOBOL'
scene.cycles.use_adaptive_sampling = False
scene.cycles.use_light_tree = False
scene.view_settings.view_transform = 'Filmic'
bpy.context.view_layer.update()

# ---- added for rendering (the .blend has no active camera and no usable light): camera, sun
cam_auto = bpy.data.cameras.new('AutoCamera')
cam_auto.lens = 50.0
cam_auto.sensor_width = 36.0
cam_auto.clip_end = 1000.0
ob_auto_camera = bpy.data.objects.new('AutoCamera', cam_auto)
scene.collection.objects.link(ob_auto_camera)
ob_auto_camera.location = (6.23443, -7.48132, 7.69155)
ob_auto_camera.rotation_euler = (1.09748, -7.21219e-08, 0.694738)
scene.camera = ob_auto_camera
light_auto_sun = bpy.data.lights.new('AutoSun', 'SUN')
light_auto_sun.energy = 3.0
light_auto_sun.angle = 0.0523599
ob_auto_sun = bpy.data.objects.new('AutoSun', light_auto_sun)
scene.collection.objects.link(ob_auto_sun)
ob_auto_sun.rotation_euler = (0.872665, 0.174533, 0.523599)
bpy.context.view_layer.update()
